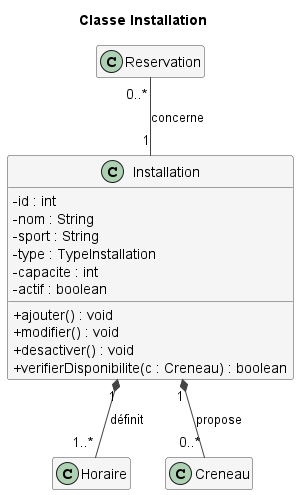

The diagram above was rendered by PlantUML. Its source (embedded in the PNG):
@startuml Installation
!include style.iuml
title Classe Installation
class Installation {
  - id : int
  - nom : String
  - sport : String
  - type : TypeInstallation
  - capacite : int
  - actif : boolean
  + ajouter() : void
  + modifier() : void
  + desactiver() : void
  + verifierDisponibilite(c : Creneau) : boolean
}
class Horaire
class Creneau
class Reservation
Installation "1" *-- "1..*" Horaire : définit
Installation "1" *-- "0..*" Creneau : propose
Reservation "0..*" -- "1" Installation : concerne
@enduml